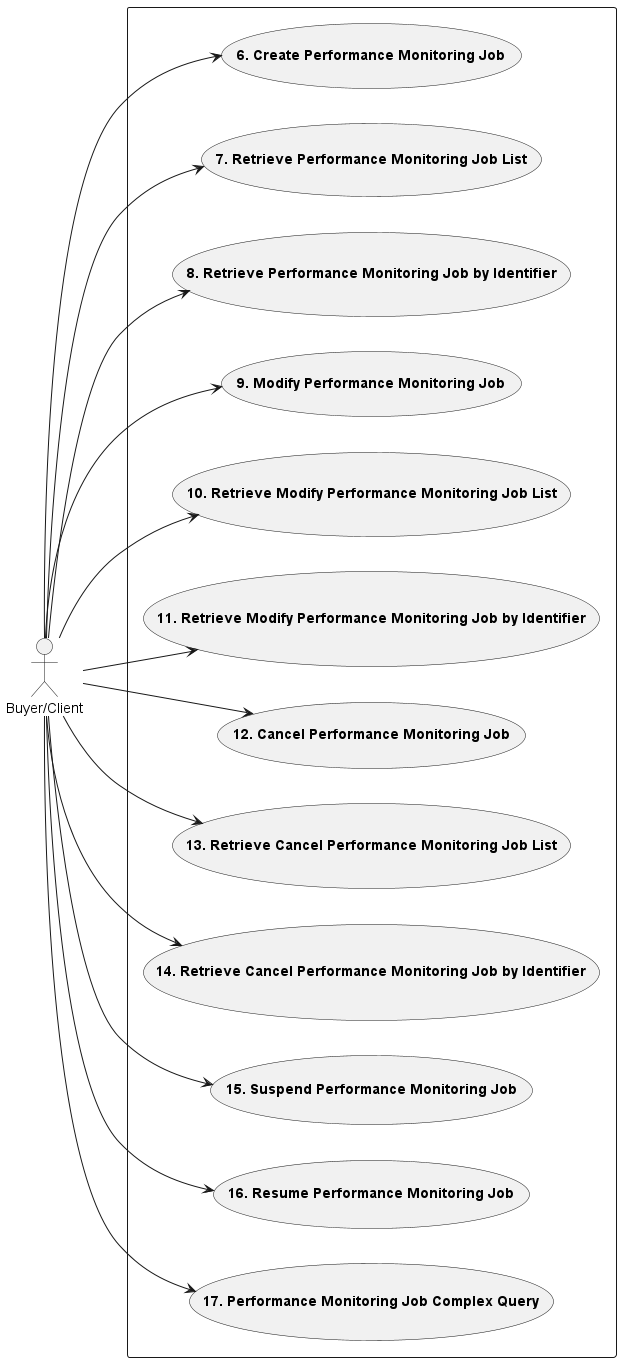

The diagram above was rendered by PlantUML. Its source (embedded in the PNG):
@startuml pmUsecasesPerformanceJob 

left to right direction

actor "Buyer/Client" as B

rectangle {
Usecase UC6 as "**6. Create Performance Monitoring Job**"
Usecase UC7 as "**7. Retrieve Performance Monitoring Job List**"
Usecase UC8 as "**8. Retrieve Performance Monitoring Job by Identifier**"
Usecase UC9 as "**9. Modify Performance Monitoring Job**"
Usecase UC10 as "**10. Retrieve Modify Performance Monitoring Job List**"
Usecase UC11 as "**11. Retrieve Modify Performance Monitoring Job by Identifier**"
Usecase UC12 as "**12. Cancel Performance Monitoring Job**"
Usecase UC13 as "**13. Retrieve Cancel Performance Monitoring Job List**"
Usecase UC14 as "**14. Retrieve Cancel Performance Monitoring Job by Identifier**"
Usecase UC15 as "**15. Suspend Performance Monitoring Job**"
Usecase UC16 as "**16. Resume Performance Monitoring Job**"
Usecase UC17 as "**17. Performance Monitoring Job Complex Query**"
}

B --> UC6
B --> UC7
B --> UC8
B --> UC9
B --> UC10
B --> UC11
B --> UC12
B --> UC13
B --> UC14
B --> UC15
B --> UC16
B --> UC17

@enduml